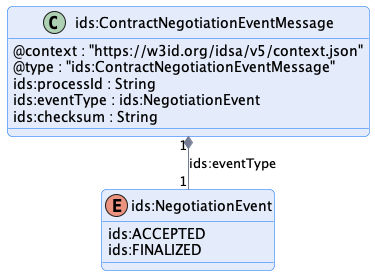

The diagram above was rendered by PlantUML. Its source (embedded in the PNG):
@startuml "contract-negotiation-event-message"
!pragma layout smetana

!include ../../diagrams/diagram.styles.puml

hide empty description


class "ids:ContractNegotiationEventMessage" {
    @context : "https://w3id.org/idsa/v5/context.json"
    @type : "ids:ContractNegotiationEventMessage"
    ids:processId : String
    ids:eventType : ids:NegotiationEvent
    ids:checksum : String
}

enum ids:NegotiationEvent {
    ids:ACCEPTED
    ids:FINALIZED
}

"ids:ContractNegotiationEventMessage" "1" *-- "1" "ids:NegotiationEvent" : "ids:eventType"

@enduml